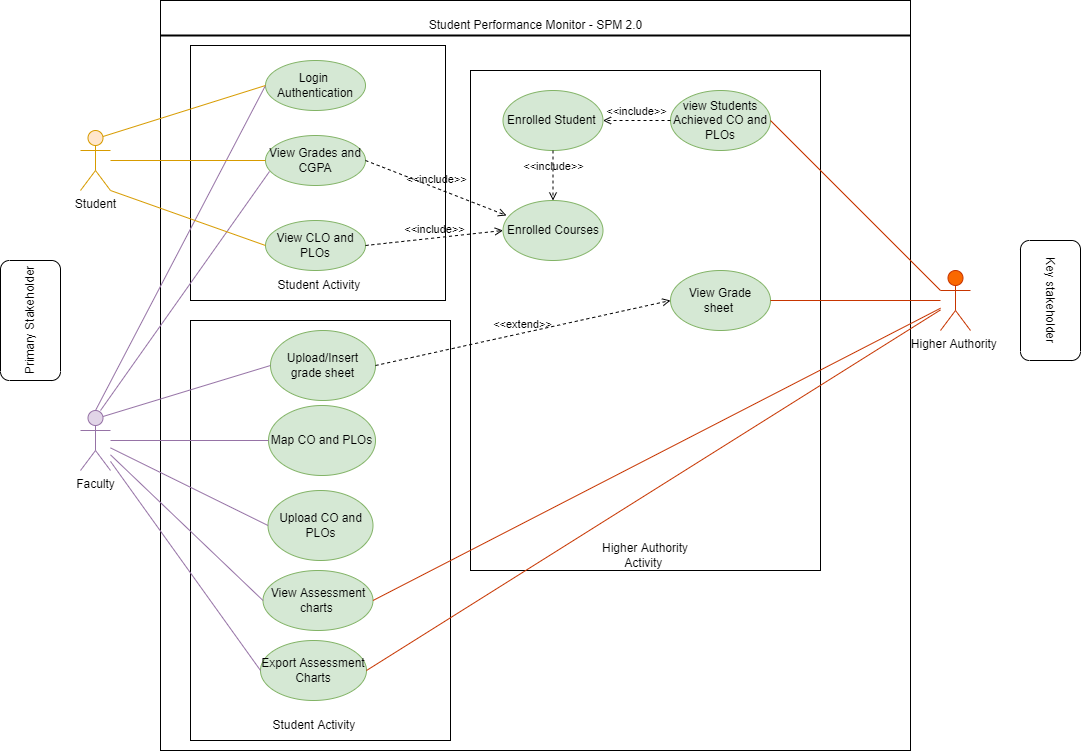

The diagram above was exported from draw.io. Its source (the exported page's mxGraphModel, read from the mxfile embedded in the PNG):
<mxGraphModel dx="1422" dy="761" grid="1" gridSize="10" guides="1" tooltips="1" connect="1" arrows="1" fold="1" page="1" pageScale="1" pageWidth="850" pageHeight="1100" math="0" shadow="0">
  <root>
    <mxCell id="0" />
    <mxCell id="1" parent="0" />
    <mxCell id="TpxTSt17bcZHlppxD97K-1" value="" style="whiteSpace=wrap;html=1;aspect=fixed;" vertex="1" parent="1">
      <mxGeometry x="160" y="70" width="750" height="750" as="geometry" />
    </mxCell>
    <mxCell id="TpxTSt17bcZHlppxD97K-2" value="Student" style="shape=umlActor;verticalLabelPosition=bottom;verticalAlign=top;html=1;outlineConnect=0;fillColor=#ffe6cc;strokeColor=#d79b00;" vertex="1" parent="1">
      <mxGeometry x="80" y="200" width="30" height="60" as="geometry" />
    </mxCell>
    <mxCell id="TpxTSt17bcZHlppxD97K-3" value="Faculty" style="shape=umlActor;verticalLabelPosition=bottom;verticalAlign=top;html=1;outlineConnect=0;fillColor=#e1d5e7;strokeColor=#9673a6;" vertex="1" parent="1">
      <mxGeometry x="80" y="480" width="30" height="60" as="geometry" />
    </mxCell>
    <mxCell id="TpxTSt17bcZHlppxD97K-4" value="Higher Authority&amp;nbsp;" style="shape=umlActor;verticalLabelPosition=bottom;verticalAlign=top;html=1;outlineConnect=0;fillColor=#fa6800;fontColor=#000000;strokeColor=#C73500;" vertex="1" parent="1">
      <mxGeometry x="940" y="340" width="30" height="60" as="geometry" />
    </mxCell>
    <mxCell id="TpxTSt17bcZHlppxD97K-6" value="" style="line;strokeWidth=2;html=1;" vertex="1" parent="1">
      <mxGeometry x="160" y="100" width="750" height="10" as="geometry" />
    </mxCell>
    <mxCell id="TpxTSt17bcZHlppxD97K-7" value="Student Performance Monitor - SPM 2.0" style="text;html=1;strokeColor=none;fillColor=none;align=center;verticalAlign=middle;whiteSpace=wrap;rounded=0;" vertex="1" parent="1">
      <mxGeometry x="387.5" y="80" width="295" height="30" as="geometry" />
    </mxCell>
    <mxCell id="TpxTSt17bcZHlppxD97K-9" value="" style="whiteSpace=wrap;html=1;aspect=fixed;" vertex="1" parent="1">
      <mxGeometry x="190" y="115" width="255" height="255" as="geometry" />
    </mxCell>
    <mxCell id="TpxTSt17bcZHlppxD97K-20" value="Login&amp;nbsp;&lt;br&gt;Authentication" style="ellipse;whiteSpace=wrap;html=1;fillColor=#d5e8d4;strokeColor=#82b366;" vertex="1" parent="1">
      <mxGeometry x="265" y="130" width="100" height="50" as="geometry" />
    </mxCell>
    <mxCell id="TpxTSt17bcZHlppxD97K-21" value="View Grades and CGPA" style="ellipse;whiteSpace=wrap;html=1;fillColor=#d5e8d4;strokeColor=#82b366;" vertex="1" parent="1">
      <mxGeometry x="265" y="205" width="100" height="50" as="geometry" />
    </mxCell>
    <mxCell id="TpxTSt17bcZHlppxD97K-23" value="View CLO and PLOs" style="ellipse;whiteSpace=wrap;html=1;fillColor=#d5e8d4;strokeColor=#82b366;" vertex="1" parent="1">
      <mxGeometry x="265" y="290" width="100" height="50" as="geometry" />
    </mxCell>
    <mxCell id="TpxTSt17bcZHlppxD97K-28" value="" style="rounded=0;whiteSpace=wrap;html=1;" vertex="1" parent="1">
      <mxGeometry x="470" y="140" width="350" height="500" as="geometry" />
    </mxCell>
    <mxCell id="TpxTSt17bcZHlppxD97K-29" value="view Students Achieved CO and PLOs" style="ellipse;whiteSpace=wrap;html=1;fillColor=#d5e8d4;strokeColor=#82b366;" vertex="1" parent="1">
      <mxGeometry x="670" y="160" width="100" height="60" as="geometry" />
    </mxCell>
    <mxCell id="TpxTSt17bcZHlppxD97K-30" value="" style="rounded=0;whiteSpace=wrap;html=1;" vertex="1" parent="1">
      <mxGeometry x="190" y="390" width="260" height="420" as="geometry" />
    </mxCell>
    <mxCell id="TpxTSt17bcZHlppxD97K-31" value="&lt;span&gt;Upload/Insert grade sheet&lt;/span&gt;" style="ellipse;whiteSpace=wrap;html=1;fillColor=#d5e8d4;strokeColor=#82b366;" vertex="1" parent="1">
      <mxGeometry x="270" y="400" width="105" height="70" as="geometry" />
    </mxCell>
    <mxCell id="TpxTSt17bcZHlppxD97K-32" value="&lt;span&gt;Map CO and PLOs&lt;/span&gt;" style="ellipse;whiteSpace=wrap;html=1;fillColor=#d5e8d4;strokeColor=#82b366;" vertex="1" parent="1">
      <mxGeometry x="268" y="475" width="107" height="70" as="geometry" />
    </mxCell>
    <mxCell id="TpxTSt17bcZHlppxD97K-33" value="&lt;span&gt;Upload CO and PLOs&lt;/span&gt;" style="ellipse;whiteSpace=wrap;html=1;fillColor=#d5e8d4;strokeColor=#82b366;" vertex="1" parent="1">
      <mxGeometry x="267.5" y="560" width="105" height="70" as="geometry" />
    </mxCell>
    <mxCell id="TpxTSt17bcZHlppxD97K-34" value="View Assessment charts&amp;nbsp;" style="ellipse;whiteSpace=wrap;html=1;fillColor=#d5e8d4;strokeColor=#82b366;" vertex="1" parent="1">
      <mxGeometry x="262.5" y="640" width="110" height="60" as="geometry" />
    </mxCell>
    <mxCell id="TpxTSt17bcZHlppxD97K-35" value="Export Assessment Charts" style="ellipse;whiteSpace=wrap;html=1;fillColor=#d5e8d4;strokeColor=#82b366;" vertex="1" parent="1">
      <mxGeometry x="260" y="710" width="106" height="60" as="geometry" />
    </mxCell>
    <mxCell id="TpxTSt17bcZHlppxD97K-36" value="Enrolled Student&amp;nbsp;" style="ellipse;whiteSpace=wrap;html=1;fillColor=#d5e8d4;strokeColor=#82b366;" vertex="1" parent="1">
      <mxGeometry x="502.5" y="160" width="100" height="60" as="geometry" />
    </mxCell>
    <mxCell id="TpxTSt17bcZHlppxD97K-37" value="Enrolled Courses" style="ellipse;whiteSpace=wrap;html=1;fillColor=#d5e8d4;strokeColor=#82b366;" vertex="1" parent="1">
      <mxGeometry x="502.5" y="270" width="100" height="60" as="geometry" />
    </mxCell>
    <mxCell id="TpxTSt17bcZHlppxD97K-38" value="View Grade sheet&amp;nbsp;" style="ellipse;whiteSpace=wrap;html=1;fillColor=#d5e8d4;strokeColor=#82b366;" vertex="1" parent="1">
      <mxGeometry x="670" y="340" width="100" height="60" as="geometry" />
    </mxCell>
    <mxCell id="TpxTSt17bcZHlppxD97K-40" value="" style="endArrow=none;html=1;rounded=0;exitX=1;exitY=0.5;exitDx=0;exitDy=0;entryX=0;entryY=0.3333333333333333;entryDx=0;entryDy=0;entryPerimeter=0;fillColor=#fa6800;strokeColor=#C73500;" edge="1" parent="1" source="TpxTSt17bcZHlppxD97K-29" target="TpxTSt17bcZHlppxD97K-4">
      <mxGeometry width="50" height="50" relative="1" as="geometry">
        <mxPoint x="900" y="310" as="sourcePoint" />
        <mxPoint x="950" y="260" as="targetPoint" />
      </mxGeometry>
    </mxCell>
    <mxCell id="TpxTSt17bcZHlppxD97K-41" value="" style="endArrow=none;html=1;rounded=0;exitX=1;exitY=0.5;exitDx=0;exitDy=0;fillColor=#fa6800;strokeColor=#C73500;" edge="1" parent="1" source="TpxTSt17bcZHlppxD97K-38" target="TpxTSt17bcZHlppxD97K-4">
      <mxGeometry width="50" height="50" relative="1" as="geometry">
        <mxPoint x="800" y="450" as="sourcePoint" />
        <mxPoint x="850" y="400" as="targetPoint" />
      </mxGeometry>
    </mxCell>
    <mxCell id="TpxTSt17bcZHlppxD97K-42" value="" style="endArrow=none;html=1;rounded=0;exitX=1;exitY=0.5;exitDx=0;exitDy=0;fillColor=#fa6800;strokeColor=#C73500;" edge="1" parent="1" source="TpxTSt17bcZHlppxD97K-34" target="TpxTSt17bcZHlppxD97K-4">
      <mxGeometry width="50" height="50" relative="1" as="geometry">
        <mxPoint x="810" y="460" as="sourcePoint" />
        <mxPoint x="860" y="410" as="targetPoint" />
      </mxGeometry>
    </mxCell>
    <mxCell id="TpxTSt17bcZHlppxD97K-43" value="" style="endArrow=none;html=1;rounded=0;exitX=1;exitY=0.5;exitDx=0;exitDy=0;fillColor=#fa6800;strokeColor=#C73500;" edge="1" parent="1" source="TpxTSt17bcZHlppxD97K-35" target="TpxTSt17bcZHlppxD97K-4">
      <mxGeometry width="50" height="50" relative="1" as="geometry">
        <mxPoint x="820" y="470" as="sourcePoint" />
        <mxPoint x="870" y="420" as="targetPoint" />
      </mxGeometry>
    </mxCell>
    <mxCell id="TpxTSt17bcZHlppxD97K-44" value="" style="endArrow=none;html=1;rounded=0;exitX=0.75;exitY=0.1;exitDx=0;exitDy=0;exitPerimeter=0;entryX=0;entryY=0.5;entryDx=0;entryDy=0;fillColor=#e1d5e7;strokeColor=#9673a6;" edge="1" parent="1" source="TpxTSt17bcZHlppxD97K-3" target="TpxTSt17bcZHlppxD97K-31">
      <mxGeometry width="50" height="50" relative="1" as="geometry">
        <mxPoint x="200" y="480" as="sourcePoint" />
        <mxPoint x="250" y="430" as="targetPoint" />
      </mxGeometry>
    </mxCell>
    <mxCell id="TpxTSt17bcZHlppxD97K-45" value="" style="endArrow=none;html=1;rounded=0;entryX=0;entryY=0.5;entryDx=0;entryDy=0;fillColor=#e1d5e7;strokeColor=#9673a6;" edge="1" parent="1" source="TpxTSt17bcZHlppxD97K-3" target="TpxTSt17bcZHlppxD97K-32">
      <mxGeometry width="50" height="50" relative="1" as="geometry">
        <mxPoint x="200" y="560" as="sourcePoint" />
        <mxPoint x="250" y="510" as="targetPoint" />
      </mxGeometry>
    </mxCell>
    <mxCell id="TpxTSt17bcZHlppxD97K-46" value="" style="endArrow=none;html=1;rounded=0;entryX=0;entryY=0.5;entryDx=0;entryDy=0;fillColor=#e1d5e7;strokeColor=#9673a6;" edge="1" parent="1" source="TpxTSt17bcZHlppxD97K-3" target="TpxTSt17bcZHlppxD97K-33">
      <mxGeometry width="50" height="50" relative="1" as="geometry">
        <mxPoint x="215" y="590" as="sourcePoint" />
        <mxPoint x="265" y="540" as="targetPoint" />
      </mxGeometry>
    </mxCell>
    <mxCell id="TpxTSt17bcZHlppxD97K-47" value="" style="endArrow=none;html=1;rounded=0;entryX=0;entryY=0.5;entryDx=0;entryDy=0;fillColor=#e1d5e7;strokeColor=#9673a6;" edge="1" parent="1" source="TpxTSt17bcZHlppxD97K-3" target="TpxTSt17bcZHlppxD97K-34">
      <mxGeometry width="50" height="50" relative="1" as="geometry">
        <mxPoint x="90" y="550" as="sourcePoint" />
        <mxPoint x="250" y="600" as="targetPoint" />
      </mxGeometry>
    </mxCell>
    <mxCell id="TpxTSt17bcZHlppxD97K-48" value="" style="endArrow=none;html=1;rounded=0;entryX=0;entryY=0.5;entryDx=0;entryDy=0;fillColor=#e1d5e7;strokeColor=#9673a6;" edge="1" parent="1" source="TpxTSt17bcZHlppxD97K-3" target="TpxTSt17bcZHlppxD97K-35">
      <mxGeometry width="50" height="50" relative="1" as="geometry">
        <mxPoint x="80" y="690" as="sourcePoint" />
        <mxPoint x="130" y="640" as="targetPoint" />
      </mxGeometry>
    </mxCell>
    <mxCell id="TpxTSt17bcZHlppxD97K-49" value="" style="endArrow=none;html=1;rounded=0;entryX=0;entryY=0.5;entryDx=0;entryDy=0;exitX=0.5;exitY=0;exitDx=0;exitDy=0;exitPerimeter=0;fillColor=#e1d5e7;strokeColor=#9673a6;" edge="1" parent="1" source="TpxTSt17bcZHlppxD97K-3" target="TpxTSt17bcZHlppxD97K-20">
      <mxGeometry width="50" height="50" relative="1" as="geometry">
        <mxPoint x="50" y="415" as="sourcePoint" />
        <mxPoint x="100" y="365" as="targetPoint" />
      </mxGeometry>
    </mxCell>
    <mxCell id="TpxTSt17bcZHlppxD97K-50" value="" style="endArrow=none;html=1;rounded=0;entryX=0.04;entryY=0.72;entryDx=0;entryDy=0;entryPerimeter=0;fillColor=#e1d5e7;strokeColor=#9673a6;" edge="1" parent="1" target="TpxTSt17bcZHlppxD97K-21">
      <mxGeometry width="50" height="50" relative="1" as="geometry">
        <mxPoint x="100" y="480" as="sourcePoint" />
        <mxPoint x="120" y="360" as="targetPoint" />
      </mxGeometry>
    </mxCell>
    <mxCell id="TpxTSt17bcZHlppxD97K-51" value="" style="endArrow=none;html=1;rounded=0;exitX=0.75;exitY=0.1;exitDx=0;exitDy=0;exitPerimeter=0;entryX=0;entryY=0.5;entryDx=0;entryDy=0;fillColor=#ffe6cc;strokeColor=#d79b00;" edge="1" parent="1" source="TpxTSt17bcZHlppxD97K-2" target="TpxTSt17bcZHlppxD97K-20">
      <mxGeometry width="50" height="50" relative="1" as="geometry">
        <mxPoint x="890" y="540" as="sourcePoint" />
        <mxPoint x="940" y="490" as="targetPoint" />
      </mxGeometry>
    </mxCell>
    <mxCell id="TpxTSt17bcZHlppxD97K-52" value="" style="endArrow=none;html=1;rounded=0;entryX=0;entryY=0.5;entryDx=0;entryDy=0;fillColor=#ffe6cc;strokeColor=#d79b00;" edge="1" parent="1" source="TpxTSt17bcZHlppxD97K-2" target="TpxTSt17bcZHlppxD97K-21">
      <mxGeometry width="50" height="50" relative="1" as="geometry">
        <mxPoint x="70" y="350" as="sourcePoint" />
        <mxPoint x="120" y="300" as="targetPoint" />
      </mxGeometry>
    </mxCell>
    <mxCell id="TpxTSt17bcZHlppxD97K-53" value="" style="endArrow=none;html=1;rounded=0;entryX=0;entryY=0.5;entryDx=0;entryDy=0;exitX=1;exitY=1;exitDx=0;exitDy=0;exitPerimeter=0;fillColor=#ffe6cc;strokeColor=#d79b00;" edge="1" parent="1" source="TpxTSt17bcZHlppxD97K-2" target="TpxTSt17bcZHlppxD97K-23">
      <mxGeometry width="50" height="50" relative="1" as="geometry">
        <mxPoint x="30" y="400" as="sourcePoint" />
        <mxPoint x="80" y="350" as="targetPoint" />
      </mxGeometry>
    </mxCell>
    <mxCell id="TpxTSt17bcZHlppxD97K-55" value="&amp;lt;&amp;lt;extend&amp;gt;&amp;gt;" style="html=1;verticalAlign=bottom;labelBackgroundColor=none;endArrow=open;endFill=0;dashed=1;rounded=0;entryX=0;entryY=0.5;entryDx=0;entryDy=0;exitX=1;exitY=0.5;exitDx=0;exitDy=0;" edge="1" parent="1" source="TpxTSt17bcZHlppxD97K-31" target="TpxTSt17bcZHlppxD97K-38">
      <mxGeometry width="160" relative="1" as="geometry">
        <mxPoint x="502.5" y="390" as="sourcePoint" />
        <mxPoint x="662.5" y="390" as="targetPoint" />
      </mxGeometry>
    </mxCell>
    <mxCell id="TpxTSt17bcZHlppxD97K-56" value="&amp;lt;&amp;lt;include&amp;gt;&amp;gt;" style="html=1;verticalAlign=bottom;labelBackgroundColor=none;endArrow=open;endFill=0;dashed=1;rounded=0;exitX=0;exitY=0.5;exitDx=0;exitDy=0;entryX=1;entryY=0.5;entryDx=0;entryDy=0;" edge="1" parent="1" source="TpxTSt17bcZHlppxD97K-29" target="TpxTSt17bcZHlppxD97K-36">
      <mxGeometry width="160" relative="1" as="geometry">
        <mxPoint x="-160" y="354.5" as="sourcePoint" />
        <mxPoint y="354.5" as="targetPoint" />
      </mxGeometry>
    </mxCell>
    <mxCell id="TpxTSt17bcZHlppxD97K-57" value="&amp;lt;&amp;lt;include&amp;gt;&amp;gt;" style="html=1;verticalAlign=bottom;labelBackgroundColor=none;endArrow=open;endFill=0;dashed=1;rounded=0;exitX=0.5;exitY=1;exitDx=0;exitDy=0;entryX=0.5;entryY=0;entryDx=0;entryDy=0;" edge="1" parent="1" source="TpxTSt17bcZHlppxD97K-36" target="TpxTSt17bcZHlppxD97K-37">
      <mxGeometry width="160" relative="1" as="geometry">
        <mxPoint x="350" y="410" as="sourcePoint" />
        <mxPoint x="510" y="410" as="targetPoint" />
      </mxGeometry>
    </mxCell>
    <mxCell id="TpxTSt17bcZHlppxD97K-58" value="&amp;lt;&amp;lt;include&amp;gt;&amp;gt;" style="html=1;verticalAlign=bottom;labelBackgroundColor=none;endArrow=open;endFill=0;dashed=1;rounded=0;exitX=1;exitY=0.5;exitDx=0;exitDy=0;entryX=0;entryY=0.5;entryDx=0;entryDy=0;" edge="1" parent="1" source="TpxTSt17bcZHlppxD97K-23" target="TpxTSt17bcZHlppxD97K-37">
      <mxGeometry width="160" relative="1" as="geometry">
        <mxPoint x="360" y="420" as="sourcePoint" />
        <mxPoint x="520" y="420" as="targetPoint" />
      </mxGeometry>
    </mxCell>
    <mxCell id="TpxTSt17bcZHlppxD97K-59" value="&amp;lt;&amp;lt;include&amp;gt;&amp;gt;" style="html=1;verticalAlign=bottom;labelBackgroundColor=none;endArrow=open;endFill=0;dashed=1;rounded=0;exitX=1;exitY=0.5;exitDx=0;exitDy=0;entryX=0.035;entryY=0.25;entryDx=0;entryDy=0;entryPerimeter=0;" edge="1" parent="1" source="TpxTSt17bcZHlppxD97K-21" target="TpxTSt17bcZHlppxD97K-37">
      <mxGeometry width="160" relative="1" as="geometry">
        <mxPoint x="370" y="430" as="sourcePoint" />
        <mxPoint x="530" y="430" as="targetPoint" />
      </mxGeometry>
    </mxCell>
    <mxCell id="TpxTSt17bcZHlppxD97K-63" value="Student Activity&amp;nbsp;" style="text;html=1;strokeColor=none;fillColor=none;align=center;verticalAlign=middle;whiteSpace=wrap;rounded=0;" vertex="1" parent="1">
      <mxGeometry x="261.5" y="340" width="117" height="30" as="geometry" />
    </mxCell>
    <mxCell id="TpxTSt17bcZHlppxD97K-64" value="Student Activity&amp;nbsp;" style="text;html=1;strokeColor=none;fillColor=none;align=center;verticalAlign=middle;whiteSpace=wrap;rounded=0;" vertex="1" parent="1">
      <mxGeometry x="261.5" y="780" width="107" height="30" as="geometry" />
    </mxCell>
    <mxCell id="TpxTSt17bcZHlppxD97K-65" value="Higher Authority Activity&amp;nbsp;" style="text;html=1;strokeColor=none;fillColor=none;align=center;verticalAlign=middle;whiteSpace=wrap;rounded=0;" vertex="1" parent="1">
      <mxGeometry x="590" y="610" width="110" height="30" as="geometry" />
    </mxCell>
    <mxCell id="TpxTSt17bcZHlppxD97K-67" value="Primary Stakeholder" style="rounded=1;whiteSpace=wrap;html=1;rotation=-90;" vertex="1" parent="1">
      <mxGeometry x="-30" y="360" width="120" height="60" as="geometry" />
    </mxCell>
    <mxCell id="TpxTSt17bcZHlppxD97K-68" value="Key stakeholder" style="rounded=1;whiteSpace=wrap;html=1;rotation=90;" vertex="1" parent="1">
      <mxGeometry x="990" y="340" width="120" height="60" as="geometry" />
    </mxCell>
  </root>
</mxGraphModel>